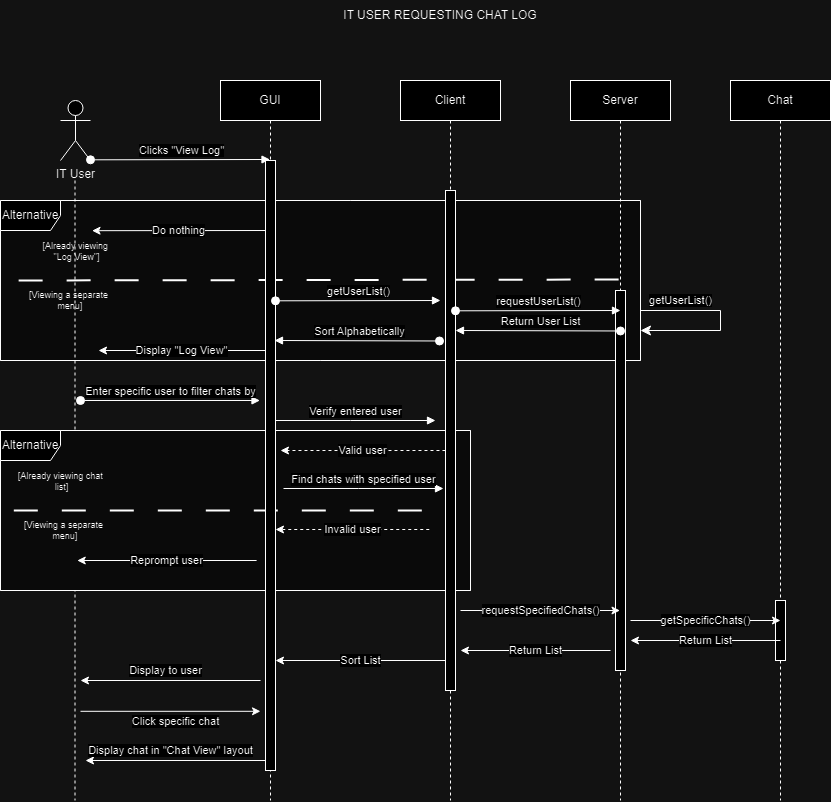

The diagram above was exported from draw.io. Its source (the exported page's mxGraphModel, read from the mxfile embedded in the PNG):
<mxGraphModel dx="1420" dy="-368" grid="1" gridSize="10" guides="1" tooltips="1" connect="1" arrows="1" fold="1" page="1" pageScale="1" pageWidth="850" pageHeight="1100" math="0" shadow="0">
  <root>
    <mxCell id="0" />
    <mxCell id="1" parent="0" />
    <mxCell id="V5ZX5zxCp-h230uLXzIE-40" value="GUI" style="shape=umlLifeline;perimeter=lifelinePerimeter;whiteSpace=wrap;html=1;container=0;dropTarget=0;collapsible=0;recursiveResize=0;outlineConnect=0;portConstraint=eastwest;newEdgeStyle={&quot;edgeStyle&quot;:&quot;elbowEdgeStyle&quot;,&quot;elbow&quot;:&quot;vertical&quot;,&quot;curved&quot;:0,&quot;rounded&quot;:0};" parent="1" vertex="1">
      <mxGeometry x="240" y="1200" width="100" height="720" as="geometry" />
    </mxCell>
    <mxCell id="V5ZX5zxCp-h230uLXzIE-14" value="" style="group;fillColor=#f5f5f5;fontColor=#333333;strokeColor=#666666;" parent="1" connectable="0" vertex="1">
      <mxGeometry x="20" y="1320" width="640" height="160" as="geometry" />
    </mxCell>
    <mxCell id="V5ZX5zxCp-h230uLXzIE-15" value="Alternative" style="shape=umlFrame;whiteSpace=wrap;html=1;pointerEvents=0;" parent="V5ZX5zxCp-h230uLXzIE-14" vertex="1">
      <mxGeometry width="640" height="160" as="geometry" />
    </mxCell>
    <mxCell id="V5ZX5zxCp-h230uLXzIE-16" value="[Already viewing&amp;nbsp;&lt;div&gt;&quot;Log View&quot;&lt;span style=&quot;background-color: initial;&quot;&gt;]&lt;/span&gt;&lt;/div&gt;" style="text;align=center;verticalAlign=middle;resizable=0;points=[];autosize=1;strokeColor=none;fillColor=none;horizontal=1;html=1;fontSize=9;" parent="V5ZX5zxCp-h230uLXzIE-14" vertex="1">
      <mxGeometry x="30.78307493723315" y="31.263751686909586" width="90" height="40" as="geometry" />
    </mxCell>
    <mxCell id="V5ZX5zxCp-h230uLXzIE-17" value="[Viewing a separate&lt;div&gt;&amp;nbsp;menu]&lt;/div&gt;" style="text;align=center;verticalAlign=middle;resizable=0;points=[];autosize=1;strokeColor=none;fillColor=none;horizontal=1;html=1;fontSize=9;" parent="V5ZX5zxCp-h230uLXzIE-14" vertex="1">
      <mxGeometry x="18.119753187988483" y="79.99941520467834" width="100" height="40" as="geometry" />
    </mxCell>
    <mxCell id="V5ZX5zxCp-h230uLXzIE-18" value="" style="endArrow=none;dashed=1;html=1;dashPattern=12 12;strokeWidth=2;rounded=0;exitX=0.002;exitY=0.484;exitDx=0;exitDy=0;exitPerimeter=0;" parent="V5ZX5zxCp-h230uLXzIE-14" edge="1">
      <mxGeometry width="50" height="50" relative="1" as="geometry">
        <mxPoint x="18.129230769230727" y="79.9782051282051" as="sourcePoint" />
        <mxPoint x="640" y="79" as="targetPoint" />
      </mxGeometry>
    </mxCell>
    <mxCell id="qkDRng8yjX1fifJ7rpth-34" value="Sort Alphabetically" style="html=1;verticalAlign=bottom;startArrow=oval;endArrow=block;startSize=8;edgeStyle=elbowEdgeStyle;elbow=vertical;curved=0;rounded=0;" parent="V5ZX5zxCp-h230uLXzIE-14" edge="1">
      <mxGeometry x="-0.0284" relative="1" as="geometry">
        <mxPoint x="438.99999999999955" y="140.48000000000025" as="sourcePoint" />
        <mxPoint x="273.99999999999955" y="140.17000000000007" as="targetPoint" />
        <mxPoint as="offset" />
      </mxGeometry>
    </mxCell>
    <mxCell id="V5ZX5zxCp-h230uLXzIE-26" value="Clicks &quot;View Log&quot;" style="html=1;verticalAlign=bottom;startArrow=oval;endArrow=block;startSize=8;edgeStyle=elbowEdgeStyle;elbow=vertical;curved=0;rounded=0;" parent="1" target="V5ZX5zxCp-h230uLXzIE-40" edge="1">
      <mxGeometry x="0.0069" relative="1" as="geometry">
        <mxPoint x="110" y="1279.3100000000002" as="sourcePoint" />
        <mxPoint x="260" y="1279.3100000000002" as="targetPoint" />
        <mxPoint as="offset" />
      </mxGeometry>
    </mxCell>
    <mxCell id="V5ZX5zxCp-h230uLXzIE-35" value="Verify entered user" style="html=1;verticalAlign=bottom;endArrow=block;edgeStyle=elbowEdgeStyle;elbow=vertical;curved=0;rounded=0;" parent="1" edge="1">
      <mxGeometry relative="1" as="geometry">
        <mxPoint x="295" y="1540" as="sourcePoint" />
        <Array as="points">
          <mxPoint x="370" y="1540" />
        </Array>
        <mxPoint x="455" y="1540" as="targetPoint" />
        <mxPoint as="offset" />
      </mxGeometry>
    </mxCell>
    <mxCell id="V5ZX5zxCp-h230uLXzIE-39" value="IT User" style="shape=umlActor;verticalLabelPosition=bottom;verticalAlign=top;html=1;outlineConnect=0;" parent="1" vertex="1">
      <mxGeometry x="80" y="1220" width="30" height="60" as="geometry" />
    </mxCell>
    <mxCell id="Gzs1kLTo3xIx5TUI-5xp-1" value="IT USER REQUESTING CHAT LOG" style="text;html=1;align=center;verticalAlign=middle;whiteSpace=wrap;rounded=0;" parent="1" vertex="1">
      <mxGeometry x="270" y="1120" width="380" height="30" as="geometry" />
    </mxCell>
    <mxCell id="V5ZX5zxCp-h230uLXzIE-1" style="edgeStyle=orthogonalEdgeStyle;rounded=0;orthogonalLoop=1;jettySize=auto;html=1;dashed=1;endArrow=none;endFill=0;" parent="1" edge="1">
      <mxGeometry relative="1" as="geometry">
        <mxPoint x="94.5" y="1920" as="targetPoint" />
        <mxPoint x="94.5" y="1300" as="sourcePoint" />
      </mxGeometry>
    </mxCell>
    <mxCell id="qkDRng8yjX1fifJ7rpth-3" value="Do nothing" style="endArrow=classic;html=1;rounded=0;entryX=0.675;entryY=-0.027;entryDx=0;entryDy=0;entryPerimeter=0;" parent="1" target="V5ZX5zxCp-h230uLXzIE-16" edge="1">
      <mxGeometry width="50" height="50" relative="1" as="geometry">
        <mxPoint x="285" y="1350" as="sourcePoint" />
        <mxPoint x="335" y="1300" as="targetPoint" />
      </mxGeometry>
    </mxCell>
    <mxCell id="qkDRng8yjX1fifJ7rpth-6" value="Enter specific user to filter chats by" style="html=1;verticalAlign=bottom;startArrow=oval;endArrow=block;startSize=8;edgeStyle=elbowEdgeStyle;elbow=vertical;curved=0;rounded=0;" parent="1" edge="1">
      <mxGeometry x="0.0037" relative="1" as="geometry">
        <mxPoint x="100" y="1520.0000000000002" as="sourcePoint" />
        <mxPoint x="279.5" y="1519.8275862068967" as="targetPoint" />
        <mxPoint as="offset" />
      </mxGeometry>
    </mxCell>
    <mxCell id="qkDRng8yjX1fifJ7rpth-7" value="Server" style="shape=umlLifeline;perimeter=lifelinePerimeter;whiteSpace=wrap;html=1;container=0;dropTarget=0;collapsible=0;recursiveResize=0;outlineConnect=0;portConstraint=eastwest;newEdgeStyle={&quot;edgeStyle&quot;:&quot;elbowEdgeStyle&quot;,&quot;elbow&quot;:&quot;vertical&quot;,&quot;curved&quot;:0,&quot;rounded&quot;:0};" parent="1" vertex="1">
      <mxGeometry x="590" y="1200" width="100" height="720" as="geometry" />
    </mxCell>
    <mxCell id="qkDRng8yjX1fifJ7rpth-28" value="" style="html=1;points=[];perimeter=orthogonalPerimeter;outlineConnect=0;targetShapes=umlLifeline;portConstraint=eastwest;newEdgeStyle={&quot;edgeStyle&quot;:&quot;elbowEdgeStyle&quot;,&quot;elbow&quot;:&quot;vertical&quot;,&quot;curved&quot;:0,&quot;rounded&quot;:0};" parent="qkDRng8yjX1fifJ7rpth-7" vertex="1">
      <mxGeometry x="45" y="210" width="10" height="380" as="geometry" />
    </mxCell>
    <mxCell id="qkDRng8yjX1fifJ7rpth-8" value="" style="group;fillColor=#f5f5f5;fontColor=#333333;strokeColor=#666666;" parent="1" connectable="0" vertex="1">
      <mxGeometry x="20" y="1550" width="470" height="160" as="geometry" />
    </mxCell>
    <mxCell id="qkDRng8yjX1fifJ7rpth-9" value="Alternative" style="shape=umlFrame;whiteSpace=wrap;html=1;pointerEvents=0;" parent="qkDRng8yjX1fifJ7rpth-8" vertex="1">
      <mxGeometry width="469.99999999999994" height="160" as="geometry" />
    </mxCell>
    <mxCell id="qkDRng8yjX1fifJ7rpth-10" value="[Already viewing chat&amp;nbsp;&lt;div&gt;list]&lt;/div&gt;" style="text;align=center;verticalAlign=middle;resizable=0;points=[];autosize=1;strokeColor=none;fillColor=none;horizontal=1;html=1;fontSize=9;" parent="qkDRng8yjX1fifJ7rpth-8" vertex="1">
      <mxGeometry x="6.399424105306456" y="31.263751686909586" width="110" height="40" as="geometry" />
    </mxCell>
    <mxCell id="qkDRng8yjX1fifJ7rpth-11" value="[Viewing a separate&lt;div&gt;&amp;nbsp;menu]&lt;/div&gt;" style="text;align=center;verticalAlign=middle;resizable=0;points=[];autosize=1;strokeColor=none;fillColor=none;horizontal=1;html=1;fontSize=9;" parent="qkDRng8yjX1fifJ7rpth-8" vertex="1">
      <mxGeometry x="13.30669374742904" y="79.99941520467834" width="100" height="40" as="geometry" />
    </mxCell>
    <mxCell id="qkDRng8yjX1fifJ7rpth-12" value="" style="endArrow=none;dashed=1;html=1;dashPattern=12 12;strokeWidth=2;rounded=0;exitX=0.002;exitY=0.484;exitDx=0;exitDy=0;exitPerimeter=0;" parent="qkDRng8yjX1fifJ7rpth-8" target="V5ZX5zxCp-h230uLXzIE-28" edge="1">
      <mxGeometry width="50" height="50" relative="1" as="geometry">
        <mxPoint x="13.313653846153814" y="79.9782051282051" as="sourcePoint" />
        <mxPoint x="469.99999999999994" y="79" as="targetPoint" />
      </mxGeometry>
    </mxCell>
    <mxCell id="qkDRng8yjX1fifJ7rpth-14" value="Invalid user" style="endArrow=classic;html=1;rounded=0;dashed=1;" parent="qkDRng8yjX1fifJ7rpth-8" target="V5ZX5zxCp-h230uLXzIE-27" edge="1">
      <mxGeometry x="0.0031" width="50" height="50" relative="1" as="geometry">
        <mxPoint x="428.75510204081627" y="99" as="sourcePoint" />
        <mxPoint x="249.38775510204079" y="99" as="targetPoint" />
        <mxPoint as="offset" />
      </mxGeometry>
    </mxCell>
    <mxCell id="qkDRng8yjX1fifJ7rpth-15" value="Valid user" style="endArrow=classic;html=1;rounded=0;dashed=1;" parent="qkDRng8yjX1fifJ7rpth-8" edge="1">
      <mxGeometry x="0.0031" width="50" height="50" relative="1" as="geometry">
        <mxPoint x="444.98102040816326" y="19.999999999999993" as="sourcePoint" />
        <mxPoint x="280.00142857142856" y="19.999999999999993" as="targetPoint" />
        <mxPoint as="offset" />
      </mxGeometry>
    </mxCell>
    <mxCell id="qkDRng8yjX1fifJ7rpth-18" value="Reprompt user" style="endArrow=classic;html=1;rounded=0;entryX=0.675;entryY=-0.027;entryDx=0;entryDy=0;entryPerimeter=0;" parent="qkDRng8yjX1fifJ7rpth-8" edge="1">
      <mxGeometry x="0.0031" width="50" height="50" relative="1" as="geometry">
        <mxPoint x="256.1020408163265" y="130" as="sourcePoint" />
        <mxPoint x="76.73469387755102" y="130" as="targetPoint" />
        <mxPoint as="offset" />
      </mxGeometry>
    </mxCell>
    <mxCell id="V5ZX5zxCp-h230uLXzIE-27" value="" style="html=1;points=[];perimeter=orthogonalPerimeter;outlineConnect=0;targetShapes=umlLifeline;portConstraint=eastwest;newEdgeStyle={&quot;edgeStyle&quot;:&quot;elbowEdgeStyle&quot;,&quot;elbow&quot;:&quot;vertical&quot;,&quot;curved&quot;:0,&quot;rounded&quot;:0};" parent="1" vertex="1">
      <mxGeometry x="285" y="1280" width="10" height="610" as="geometry" />
    </mxCell>
    <mxCell id="qkDRng8yjX1fifJ7rpth-16" value="Find chats with specified user" style="html=1;verticalAlign=bottom;endArrow=block;edgeStyle=elbowEdgeStyle;elbow=vertical;curved=0;rounded=0;" parent="1" edge="1">
      <mxGeometry relative="1" as="geometry">
        <mxPoint x="303" y="1608" as="sourcePoint" />
        <Array as="points">
          <mxPoint x="378" y="1608" />
        </Array>
        <mxPoint x="463" y="1608" as="targetPoint" />
        <mxPoint as="offset" />
      </mxGeometry>
    </mxCell>
    <mxCell id="qkDRng8yjX1fifJ7rpth-20" value="requestSpecifiedChats()" style="edgeStyle=none;orthogonalLoop=1;jettySize=auto;html=1;rounded=0;" parent="1" target="qkDRng8yjX1fifJ7rpth-7" edge="1">
      <mxGeometry width="100" relative="1" as="geometry">
        <mxPoint x="480" y="1730" as="sourcePoint" />
        <mxPoint x="580" y="1730" as="targetPoint" />
        <Array as="points" />
      </mxGeometry>
    </mxCell>
    <mxCell id="qkDRng8yjX1fifJ7rpth-23" value="Return List" style="endArrow=classic;html=1;rounded=0;" parent="1" edge="1">
      <mxGeometry x="0.0031" width="50" height="50" relative="1" as="geometry">
        <mxPoint x="630" y="1770" as="sourcePoint" />
        <mxPoint x="480" y="1770" as="targetPoint" />
        <mxPoint as="offset" />
      </mxGeometry>
    </mxCell>
    <mxCell id="qkDRng8yjX1fifJ7rpth-24" value="Sort List" style="endArrow=classic;html=1;rounded=0;" parent="1" edge="1">
      <mxGeometry x="0.0031" width="50" height="50" relative="1" as="geometry">
        <mxPoint x="465.0020408163265" y="1780" as="sourcePoint" />
        <mxPoint x="295" y="1780" as="targetPoint" />
        <mxPoint as="offset" />
      </mxGeometry>
    </mxCell>
    <mxCell id="qkDRng8yjX1fifJ7rpth-26" value="Display to user" style="endArrow=classic;html=1;rounded=0;" parent="1" edge="1">
      <mxGeometry x="0.0588" y="-10" width="50" height="50" relative="1" as="geometry">
        <mxPoint x="280.0020408163265" y="1800" as="sourcePoint" />
        <mxPoint x="100" y="1800" as="targetPoint" />
        <mxPoint as="offset" />
      </mxGeometry>
    </mxCell>
    <mxCell id="qkDRng8yjX1fifJ7rpth-29" value="Chat" style="shape=umlLifeline;perimeter=lifelinePerimeter;whiteSpace=wrap;html=1;container=0;dropTarget=0;collapsible=0;recursiveResize=0;outlineConnect=0;portConstraint=eastwest;newEdgeStyle={&quot;edgeStyle&quot;:&quot;elbowEdgeStyle&quot;,&quot;elbow&quot;:&quot;vertical&quot;,&quot;curved&quot;:0,&quot;rounded&quot;:0};" parent="1" vertex="1">
      <mxGeometry x="750" y="1200" width="100" height="720" as="geometry" />
    </mxCell>
    <mxCell id="qkDRng8yjX1fifJ7rpth-44" value="" style="html=1;points=[];perimeter=orthogonalPerimeter;outlineConnect=0;targetShapes=umlLifeline;portConstraint=eastwest;newEdgeStyle={&quot;edgeStyle&quot;:&quot;elbowEdgeStyle&quot;,&quot;elbow&quot;:&quot;vertical&quot;,&quot;curved&quot;:0,&quot;rounded&quot;:0};" parent="qkDRng8yjX1fifJ7rpth-29" vertex="1">
      <mxGeometry x="45" y="520" width="10" height="60" as="geometry" />
    </mxCell>
    <mxCell id="qkDRng8yjX1fifJ7rpth-5" value="Display &quot;Log View&quot;" style="endArrow=classic;html=1;rounded=0;" parent="1" edge="1">
      <mxGeometry x="0.0031" width="50" height="50" relative="1" as="geometry">
        <mxPoint x="285" y="1469.9994152046784" as="sourcePoint" />
        <mxPoint x="118.02780834465148" y="1469.9994152046784" as="targetPoint" />
        <mxPoint as="offset" />
      </mxGeometry>
    </mxCell>
    <mxCell id="V5ZX5zxCp-h230uLXzIE-41" value="Client" style="shape=umlLifeline;perimeter=lifelinePerimeter;whiteSpace=wrap;html=1;container=0;dropTarget=0;collapsible=0;recursiveResize=0;outlineConnect=0;portConstraint=eastwest;newEdgeStyle={&quot;edgeStyle&quot;:&quot;elbowEdgeStyle&quot;,&quot;elbow&quot;:&quot;vertical&quot;,&quot;curved&quot;:0,&quot;rounded&quot;:0};" parent="1" vertex="1">
      <mxGeometry x="420" y="1200" width="100" height="720" as="geometry" />
    </mxCell>
    <mxCell id="V5ZX5zxCp-h230uLXzIE-28" value="" style="html=1;points=[];perimeter=orthogonalPerimeter;outlineConnect=0;targetShapes=umlLifeline;portConstraint=eastwest;newEdgeStyle={&quot;edgeStyle&quot;:&quot;elbowEdgeStyle&quot;,&quot;elbow&quot;:&quot;vertical&quot;,&quot;curved&quot;:0,&quot;rounded&quot;:0};" parent="1" vertex="1">
      <mxGeometry x="465" y="1310" width="10" height="500" as="geometry" />
    </mxCell>
    <mxCell id="qkDRng8yjX1fifJ7rpth-31" value="getUserList()" style="html=1;verticalAlign=bottom;startArrow=oval;endArrow=block;startSize=8;edgeStyle=elbowEdgeStyle;elbow=vertical;curved=0;rounded=0;" parent="1" edge="1">
      <mxGeometry x="0.0069" relative="1" as="geometry">
        <mxPoint x="295" y="1420.3100000000002" as="sourcePoint" />
        <mxPoint x="460" y="1420" as="targetPoint" />
        <mxPoint as="offset" />
      </mxGeometry>
    </mxCell>
    <mxCell id="qkDRng8yjX1fifJ7rpth-32" value="requestUserList()" style="html=1;verticalAlign=bottom;startArrow=oval;endArrow=block;startSize=8;edgeStyle=elbowEdgeStyle;elbow=vertical;curved=0;rounded=0;" parent="1" edge="1">
      <mxGeometry x="0.0069" relative="1" as="geometry">
        <mxPoint x="475" y="1430.3100000000002" as="sourcePoint" />
        <mxPoint x="640" y="1430" as="targetPoint" />
        <mxPoint as="offset" />
      </mxGeometry>
    </mxCell>
    <mxCell id="qkDRng8yjX1fifJ7rpth-33" value="Return User List" style="html=1;verticalAlign=bottom;startArrow=oval;endArrow=block;startSize=8;edgeStyle=elbowEdgeStyle;elbow=vertical;curved=0;rounded=0;" parent="1" edge="1">
      <mxGeometry x="-0.0284" relative="1" as="geometry">
        <mxPoint x="639.9999999999995" y="1450.4800000000002" as="sourcePoint" />
        <mxPoint x="474.99999999999955" y="1450.17" as="targetPoint" />
        <mxPoint as="offset" />
      </mxGeometry>
    </mxCell>
    <mxCell id="qkDRng8yjX1fifJ7rpth-40" value="getUserList()" style="edgeStyle=segmentEdgeStyle;endArrow=classic;html=1;curved=0;rounded=0;endSize=8;startSize=8;" parent="1" edge="1">
      <mxGeometry x="-0.5554" y="10" width="50" height="50" relative="1" as="geometry">
        <mxPoint x="660" y="1430" as="sourcePoint" />
        <mxPoint x="660" y="1450" as="targetPoint" />
        <Array as="points">
          <mxPoint x="740" y="1430" />
          <mxPoint x="740" y="1450" />
        </Array>
        <mxPoint as="offset" />
      </mxGeometry>
    </mxCell>
    <mxCell id="qkDRng8yjX1fifJ7rpth-42" value="getSpecificChats()" style="edgeStyle=none;orthogonalLoop=1;jettySize=auto;html=1;rounded=0;" parent="1" edge="1">
      <mxGeometry width="100" relative="1" as="geometry">
        <mxPoint x="650" y="1740" as="sourcePoint" />
        <mxPoint x="800" y="1740" as="targetPoint" />
        <Array as="points" />
      </mxGeometry>
    </mxCell>
    <mxCell id="qkDRng8yjX1fifJ7rpth-43" value="Return List" style="edgeStyle=none;orthogonalLoop=1;jettySize=auto;html=1;rounded=0;" parent="1" edge="1">
      <mxGeometry width="100" relative="1" as="geometry">
        <mxPoint x="799.9999999999995" y="1760" as="sourcePoint" />
        <mxPoint x="649.9999999999995" y="1760" as="targetPoint" />
        <Array as="points" />
      </mxGeometry>
    </mxCell>
    <mxCell id="qkDRng8yjX1fifJ7rpth-45" value="Click specific chat" style="endArrow=classic;html=1;rounded=0;" parent="1" edge="1">
      <mxGeometry x="0.0588" y="-10" width="50" height="50" relative="1" as="geometry">
        <mxPoint x="100.00000000000011" y="1830.7999999999997" as="sourcePoint" />
        <mxPoint x="280.0020408163266" y="1830.7999999999997" as="targetPoint" />
        <mxPoint as="offset" />
      </mxGeometry>
    </mxCell>
    <mxCell id="qkDRng8yjX1fifJ7rpth-46" value="Display chat in &quot;Chat View&quot; layout" style="endArrow=classic;html=1;rounded=0;" parent="1" edge="1">
      <mxGeometry x="0.0588" y="-10" width="50" height="50" relative="1" as="geometry">
        <mxPoint x="285.0020408163265" y="1879.9999999999998" as="sourcePoint" />
        <mxPoint x="105" y="1879.9999999999998" as="targetPoint" />
        <mxPoint as="offset" />
      </mxGeometry>
    </mxCell>
  </root>
</mxGraphModel>